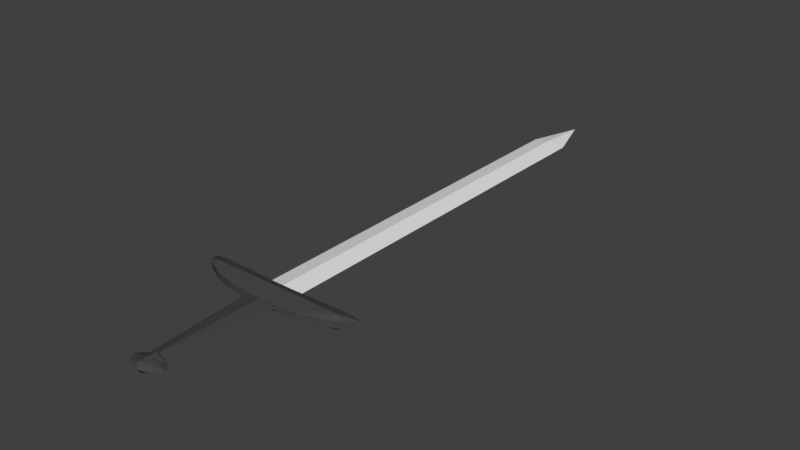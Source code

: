 # Source: Avatar_Shortsword_Backup.blend  (saved by Blender 2.79.0; exported with 4.5.12 LTS)
import bpy
from mathutils import Matrix  # noqa: F401  (used for matrix-valued properties, if any)

bpy.ops.wm.read_factory_settings(use_empty=True)
scene = bpy.context.scene
scene.name = 'Scene'

# ---- collections
col_collection_1 = bpy.data.collections.new('Collection 1'); scene.collection.children.link(col_collection_1)

# ---- materials (node trees are filled in below, after node groups)
mat_sword_detail = bpy.data.materials.new('Sword_Detail')
mat_sword_detail.alpha_threshold = 0.0
mat_sword_detail.use_transparent_shadow = False
mat_sword_detail.diffuse_color = (0.06529, 0.06529, 0.06529, 1.0)
mat_sword_detail.roughness = 0.5
mat_sword_detail.specular_intensity = 1.0
mat_sword_blade = bpy.data.materials.new('Sword_Blade')
mat_sword_blade.alpha_threshold = 0.0
mat_sword_blade.use_transparent_shadow = False
mat_sword_blade.diffuse_color = (0.5288, 0.5288, 0.5288, 1.0)
mat_sword_blade.roughness = 0.5
mat_sword_blade.specular_intensity = 1.0
mat_sword_handle = bpy.data.materials.new('Sword_Handle')
mat_sword_handle.alpha_threshold = 0.0
mat_sword_handle.use_transparent_shadow = False
mat_sword_handle.diffuse_color = (0.1156, 0.06381, 0.0353, 1.0)
mat_sword_handle.roughness = 0.5
mat_sword_handle.specular_intensity = 0.0
mat_material = bpy.data.materials.new('Material')
mat_material.alpha_threshold = 0.0
mat_material.use_transparent_shadow = False
mat_material.roughness = 0.5
mat_material.line_color = (0.0, 0.0, 0.0, 1.0)

# ---- material node trees

# ---- world
world_world = bpy.data.worlds.new('World'); scene.world = world_world
world_world.color = (0.05088, 0.05088, 0.05088)
world_world.use_sun_shadow = False
world_world.sun_shadow_jitter_overblur = 0.0
world_world.cycles.sampling_method = 'MANUAL'

# ---- meshes
me_cube_001 = bpy.data.meshes.new('Cube.001')
me_cube_001.from_pydata([(0.0175, -0.19, 0.0), (0.1, 0.0025, 0.0), (0.015, -0.0375, 0.005), (0.0, 1.788e-07, 0.005), (0.015, -0.0125, 0.01), (0.015, 1.52e-07, 0.005), (0.0, -0.0375, 0.005), (0.125, 0.005, 0.0), (0.025, -0.0375, 0.0), (0.025, 3.04e-07, 0.0), (0.1, 0.0025, 0.005), (0.0, -0.0125, 0.01), (0.0, -0.19, 0.0075), (0.1, -0.0125, 0.01), (0.0, -0.1875, 0.005), (0.015, -0.1875, 0.0), (0.0175, -0.2125, 0.0), (0.0, -0.2125, 0.0075), (0.0, -0.2, 0.0075), (0.0275, -0.2, 0.0), (0.0, -0.2175, 0.0), (0.025, -0.0375, 0.0), (0.1097, -0.01435, 0.0), (0.08536, -0.02652, 0.0), (0.0556, -0.03465, 0.0), (0.025, -0.0375, 0.005), (0.1, -0.01255, 0.00999), (0.0556, -0.03465, 0.005), (0.08536, -0.02652, 0.005), (0.1097, -0.01435, 0.005)], [], [(25, 26, 13, 4, 2), (8, 6, 14, 15), (7, 13, 26), (10, 5, 4, 13), (5, 9, 3), (8, 2, 6), (1, 10, 7), (2, 4, 11, 6), (7, 10, 13), (5, 3, 11, 4), (9, 5, 10, 1), (0, 15, 14, 12), (19, 18, 17, 16), (0, 12, 18, 19), (17, 20, 16), (25, 27, 26), (27, 28, 26), (28, 29, 26), (29, 7, 26), (25, 21, 24, 27), (27, 24, 23, 28), (28, 23, 22, 29), (29, 22, 7), (21, 25, 2, 8)])
me_cube_001.materials.append(mat_sword_detail)
me_cube_001.materials.append(mat_sword_blade)
me_cube_001.materials.append(mat_sword_handle)
me_cube_001.use_remesh_preserve_volume = False
me_cube_001.use_remesh_preserve_attributes = False
me_cube_001.use_mirror_vertex_groups = False
me_cube_001.auto_texspace = False
me_cube_001.update()
me_cube = bpy.data.meshes.new('Cube')
me_cube.from_pydata([(0.0, 3.576e-07, -0.005), (-5.364e-07, 1.192e-07, 0.005), (0.025, 0.0, 0.0), (2.086e-07, 0.65, 0.0), (-2.682e-07, 2.384e-07, 0.0), (1.609e-07, 0.575, 0.005), (1.609e-07, 0.575, -0.005), (0.025, 0.575, 0.0)], [], [(2, 1, 4), (7, 5, 1, 2), (7, 2, 0, 6), (2, 4, 0), (7, 6, 3), (7, 3, 5)])
me_cube.materials.append(mat_material)
me_cube.use_remesh_preserve_volume = False
me_cube.use_remesh_preserve_attributes = False
me_cube.use_mirror_vertex_groups = False
me_cube.update()

# ---- objects
ob_handguard = bpy.data.objects.new('Handguard', me_cube_001)
ob_blade = bpy.data.objects.new('Blade', me_cube)

# ---- transforms, parenting, visibility, modifiers, constraints
ob_handguard.location = (0.0, 0.0, 0.0)
ob_handguard.show_texture_space = True
ob_handguard.lineart.crease_threshold = 0.0
_m = ob_handguard.modifiers.new('Mirror', 'MIRROR')
_m.use_axis = (True, False, True)
ob_blade.location = (0.0, 0.0, 0.0)
ob_blade.lock_rotations_4d = False
ob_blade.empty_display_type = 'ARROWS'
ob_blade.lineart.crease_threshold = 0.0
_m = ob_blade.modifiers.new('Mirror', 'MIRROR')

# ---- collection membership
col_collection_1.objects.link(ob_handguard)
col_collection_1.objects.link(ob_blade)

# ---- scene / render settings (as saved in the file)
scene.frame_start = 1; scene.frame_end = 250; scene.frame_set(1)
scene.render.engine = 'BLENDER_EEVEE_NEXT'
scene.render.resolution_percentage = 50
scene.render.dither_intensity = 0.0
scene.cycles.use_denoising = False
scene.cycles.samples = 128
scene.cycles.sampling_pattern = 'TABULATED_SOBOL'
scene.cycles.use_adaptive_sampling = False
scene.cycles.use_light_tree = False
scene.cycles.blur_glossy = 0.0
scene.cycles.sample_clamp_indirect = 0.0
scene.view_settings.view_transform = 'Standard'
bpy.context.view_layer.update()

# ---- added for rendering (the .blend has no active camera and no usable light): camera, sun
cam_auto = bpy.data.cameras.new('AutoCamera')
cam_auto.lens = 50.0
cam_auto.sensor_width = 36.0
cam_auto.clip_end = 1000.0
ob_auto_camera = bpy.data.objects.new('AutoCamera', cam_auto)
scene.collection.objects.link(ob_auto_camera)
ob_auto_camera.location = (0.835502, -0.786353, 0.668402)
ob_auto_camera.rotation_euler = (1.09748, -7.21219e-08, 0.694738)
scene.camera = ob_auto_camera
light_auto_sun = bpy.data.lights.new('AutoSun', 'SUN')
light_auto_sun.energy = 3.0
light_auto_sun.angle = 0.0523599
ob_auto_sun = bpy.data.objects.new('AutoSun', light_auto_sun)
scene.collection.objects.link(ob_auto_sun)
ob_auto_sun.rotation_euler = (0.872665, 0.174533, 0.523599)
bpy.context.view_layer.update()
